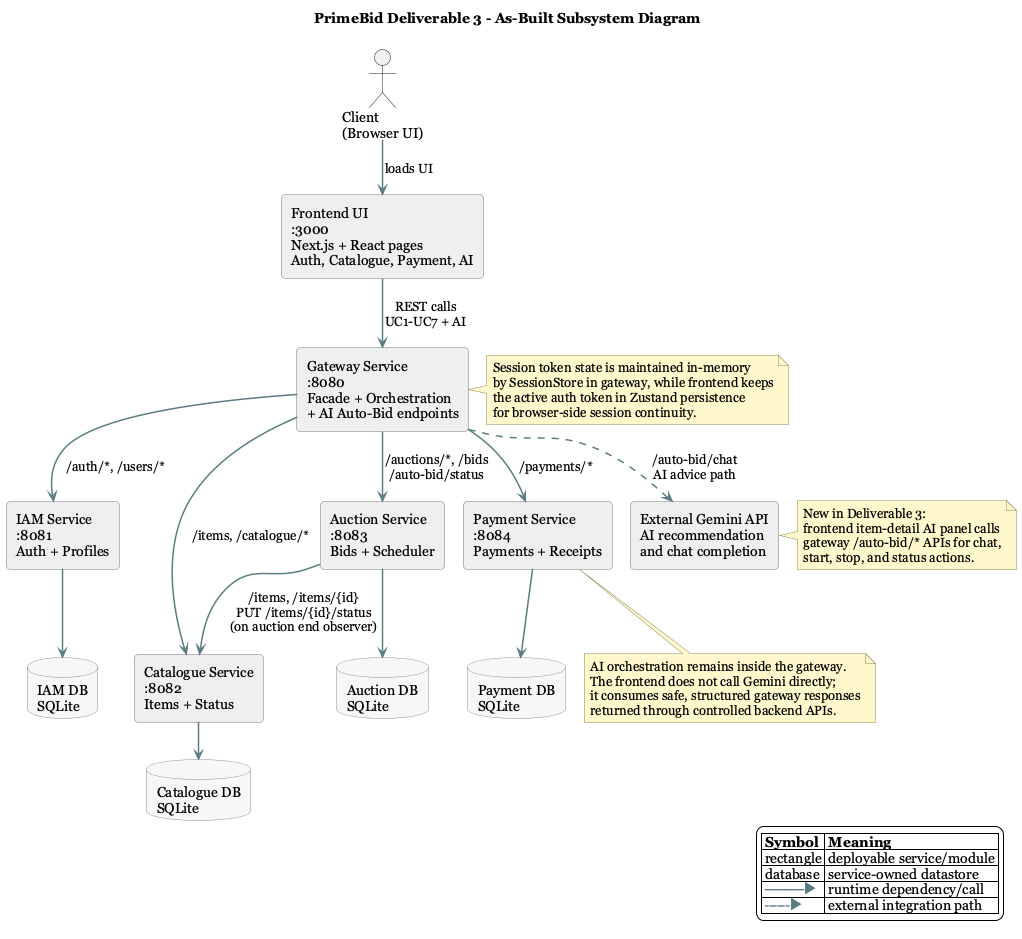

The diagram above was rendered by PlantUML. Its source (embedded in the PNG):
@startuml
title PrimeBid Deliverable 3 - As-Built Subsystem Diagram
!pragma layout smetana

skinparam backgroundColor white
skinparam shadowing false
skinparam defaultFontName Georgia
skinparam ArrowColor #5B7C82
skinparam ArrowThickness 1.5
skinparam rectangle {
  BackgroundColor #EFEFEF
  BorderColor #787878
  RoundCorner 8
}
skinparam note {
  BackgroundColor #FFF8CC
  BorderColor #8C8558
}
skinparam database {
  BackgroundColor #F7F7F7
  BorderColor #8D8D8D
}

actor "Client\n(Browser UI)" as Client

rectangle "Frontend UI\n:3000\nNext.js + React pages\nAuth, Catalogue, Payment, AI" as Frontend
rectangle "Gateway Service\n:8080\nFacade + Orchestration\n+ AI Auto-Bid endpoints" as Gateway

rectangle "IAM Service\n:8081\nAuth + Profiles" as IAM
database "IAM DB\nSQLite" as IAMDB

rectangle "Catalogue Service\n:8082\nItems + Status" as Catalogue
database "Catalogue DB\nSQLite" as CatalogueDB

rectangle "Auction Service\n:8083\nBids + Scheduler" as Auction
database "Auction DB\nSQLite" as AuctionDB

rectangle "Payment Service\n:8084\nPayments + Receipts" as Payment
database "Payment DB\nSQLite" as PaymentDB

rectangle "External Gemini API\nAI recommendation\nand chat completion" as Gemini

Client --> Frontend : loads UI
Frontend --> Gateway : REST calls\nUC1-UC7 + AI

Gateway --> IAM : /auth/*, /users/*
Gateway --> Catalogue : /items, /catalogue/*
Gateway --> Auction : /auctions/*, /bids\n/auto-bid/status
Gateway --> Payment : /payments/*
Gateway ..> Gemini : /auto-bid/chat\nAI advice path

Auction --> Catalogue : /items, /items/{id}\nPUT /items/{id}/status\n(on auction end observer)

IAM --> IAMDB
Catalogue --> CatalogueDB
Auction --> AuctionDB
Payment --> PaymentDB

note right of Gateway
Session token state is maintained in-memory
by SessionStore in gateway, while frontend keeps
the active auth token in Zustand persistence
for browser-side session continuity.
end note

note right of Gemini
New in Deliverable 3:
frontend item-detail AI panel calls
gateway /auto-bid/* APIs for chat,
start, stop, and status actions.
end note

note bottom of Payment
AI orchestration remains inside the gateway.
The frontend does not call Gemini directly;
it consumes safe, structured gateway responses
returned through controlled backend APIs.
end note

legend right
|= Symbol |= Meaning |
| rectangle | deployable service/module |
| database | service-owned datastore |
| <color:#5B7C82>────▶</color> | runtime dependency/call |
| <color:#5B7C82>╌╌╌▶</color> | external integration path |
endlegend

@enduml